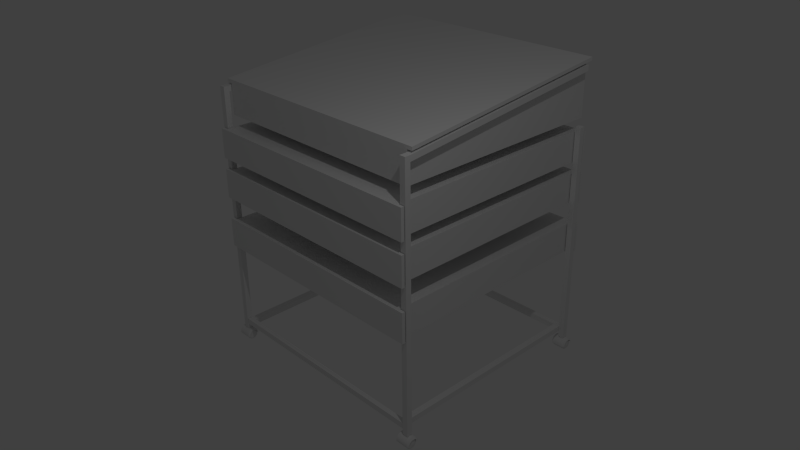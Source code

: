 # Source: mesaSom.blend  (saved by Blender 2.68.0; exported with 4.5.12 LTS)
import bpy
from mathutils import Matrix  # noqa: F401  (used for matrix-valued properties, if any)

bpy.ops.wm.read_factory_settings(use_empty=True)
scene = bpy.context.scene
scene.name = 'Scene'

# ---- collections
col_collection_1 = bpy.data.collections.new('Collection 1'); scene.collection.children.link(col_collection_1)

# ---- world
world_world = bpy.data.worlds.new('World'); scene.world = world_world
world_world.color = (0.05088, 0.05088, 0.05088)
world_world.use_sun_shadow = False
world_world.sun_shadow_jitter_overblur = 0.0
world_world.cycles.sampling_method = 'MANUAL'
world_world.cycles.sample_map_resolution = 256

# ---- cameras
cam_camera = bpy.data.cameras.new('Camera')
cam_camera.clip_end = 100.0
cam_camera.lens = 35.0
cam_camera.sensor_width = 32.0
cam_camera.sensor_height = 18.0
cam_camera.ortho_scale = 7.314
cam_camera.dof.focus_distance = 0.0
cam_camera.dof.aperture_fstop = 128.0

# ---- lights
light_lamp = bpy.data.lights.new('Lamp', 'POINT')
light_lamp.transmission_factor = 0.0
light_lamp.cutoff_distance = 30.0
light_lamp.energy = 100.0
light_lamp.shadow_buffer_clip_start = 1.001
light_lamp.shadow_soft_size = 0.1
light_lamp.shadow_maximum_resolution = 0.006
light_lamp.use_absolute_resolution = True
light_lamp.cycles.use_multiple_importance_sampling = False

# ---- meshes
me_cube = bpy.data.meshes.new('Cube')
me_cube.from_pydata([(-2.0, -1.795, 3.595), (-2.0, 2.003, 4.004), (2.0, 2.003, 4.004), (2.0, -1.795, 3.595), (-2.0, 2.003, 3.007), (-2.0, 2.0, 2.809), (-2.0, 2.0, 2.296), (-2.0, -2.0, 2.296), (-2.0, -2.0, 2.809), (-2.0, -1.795, 3.007), (2.0, 2.003, 3.007), (2.0, 2.0, 2.809), (2.0, 2.0, 2.296), (2.0, -1.795, 3.007), (2.0, -2.0, 2.809), (2.0, -2.0, 2.296), (2.115, -1.838, 3.5), (2.115, -1.935, -0.9944), (2.115, -1.935, 3.5), (2.015, -1.838, -0.9944), (2.015, -1.838, 3.5), (2.015, -1.935, -0.9944), (2.015, -1.935, 3.5), (-2.0, -1.795, 3.538), (-2.0, 2.003, 3.947), (2.0, 2.003, 3.947), (2.0, -1.795, 3.538), (2.101, 2.003, 4.004), (2.101, -1.795, 3.595), (2.101, 2.003, 3.947), (2.101, -1.795, 3.538), (-2.096, -1.795, 3.595), (-2.096, 2.003, 4.004), (-2.096, -1.795, 3.538), (-2.096, 2.003, 3.947), (-2.0, -1.946, 2.809), (-2.0, -1.946, 2.296), (2.0, -1.946, 2.809), (2.0, -1.946, 2.296), (2.0, 1.953, 2.809), (2.0, 1.953, 2.296), (-2.0, 1.953, 2.809), (-2.0, 1.953, 2.296), (-2.095, 2.0, 2.809), (-2.095, 2.0, 2.296), (-2.095, -2.0, 2.296), (-2.095, -2.0, 2.809), (-2.095, -1.946, 2.809), (-2.095, -1.946, 2.296), (-2.095, 1.953, 2.809), (-2.095, 1.953, 2.296), (2.101, 2.0, 2.809), (2.101, 2.0, 2.296), (2.101, -2.0, 2.809), (2.101, -2.0, 2.296), (2.101, -1.946, 2.809), (2.101, -1.946, 2.296), (2.101, 1.953, 2.809), (2.101, 1.953, 2.296), (2.115, -1.838, -0.9944), (-2.014, -1.838, 3.5), (-2.014, -1.935, -0.9944), (-2.014, -1.935, 3.5), (-2.115, -1.838, -0.9944), (-2.115, -1.838, 3.5), (-2.115, -1.935, -0.9944), (-2.115, -1.935, 3.5), (-2.014, -1.838, -0.9944), (2.156, -1.801, -1.149), (2.115, 1.838, -0.9944), (1.963, -1.801, -1.149), (2.015, 1.935, -0.9944), (2.156, -1.795, -1.131), (2.015, 1.838, -0.9944), (1.963, -1.795, -1.131), (2.115, 1.935, -0.9944), (-2.014, 1.935, 3.007), (-2.014, 1.838, -0.9944), (-2.014, 1.838, 3.007), (-2.115, 1.935, -0.9944), (-2.115, 1.935, 3.007), (-2.115, 1.838, -0.9944), (-2.115, 1.838, 3.007), (-2.014, 1.935, -0.9944), (2.115, 1.935, 2.907), (2.115, 1.838, 2.907), (2.015, 1.935, 2.907), (2.015, 1.838, 2.907), (-2.014, 1.935, 2.903), (-2.014, 1.838, 2.903), (-2.115, 1.935, 2.903), (-2.115, 1.838, 2.903), (2.115, -1.838, 3.404), (2.115, -1.935, 3.404), (2.015, -1.838, 3.404), (2.015, -1.935, 3.404), (-2.014, -1.838, 3.403), (-2.014, -1.935, 3.403), (-2.115, -1.838, 3.403), (-2.115, -1.935, 3.403), (2.115, 1.906, 3.903), (2.015, 1.906, 3.903), (-2.014, 1.906, 3.903), (-2.115, 1.906, 3.903), (2.115, 1.906, 3.807), (2.015, 1.906, 3.807), (-2.014, 1.906, 3.806), (-2.115, 1.906, 3.806), (-2.0, 2.0, 2.1), (-2.0, 2.0, 1.587), (-2.0, -2.0, 1.587), (-2.0, -2.0, 2.1), (2.0, 2.0, 2.1), (2.0, 2.0, 1.587), (2.0, -2.0, 2.1), (2.0, -2.0, 1.587), (-2.0, -1.946, 2.1), (-2.0, -1.946, 1.587), (2.0, -1.946, 2.1), (2.0, -1.946, 1.587), (2.0, 1.953, 2.1), (2.0, 1.953, 1.587), (-2.0, 1.953, 2.1), (-2.0, 1.953, 1.587), (-2.095, 2.0, 2.1), (-2.095, 2.0, 1.587), (-2.095, -2.0, 1.587), (-2.095, -2.0, 2.1), (-2.095, -1.946, 2.1), (-2.095, -1.946, 1.587), (-2.095, 1.953, 2.1), (-2.095, 1.953, 1.587), (2.101, 2.0, 2.1), (2.101, 2.0, 1.587), (2.101, -2.0, 2.1), (2.101, -2.0, 1.587), (2.101, -1.946, 2.1), (2.101, -1.946, 1.587), (2.101, 1.953, 2.1), (2.101, 1.953, 1.587), (-2.0, 2.0, 1.199), (-2.0, 2.0, 0.6862), (-2.0, -2.0, 0.6862), (-2.0, -2.0, 1.199), (2.0, 2.0, 1.199), (2.0, 2.0, 0.6862), (2.0, -2.0, 1.199), (2.0, -2.0, 0.6862), (-2.0, -1.946, 1.199), (-2.0, -1.946, 0.6862), (2.0, -1.946, 1.199), (2.0, -1.946, 0.6862), (2.0, 1.953, 1.199), (2.0, 1.953, 0.6862), (-2.0, 1.953, 1.199), (-2.0, 1.953, 0.6862), (-2.095, 2.0, 1.199), (-2.095, 2.0, 0.6862), (-2.095, -2.0, 0.6862), (-2.095, -2.0, 1.199), (-2.095, -1.946, 1.199), (-2.095, -1.946, 0.6862), (-2.095, 1.953, 1.199), (-2.095, 1.953, 0.6862), (2.101, 2.0, 1.199), (2.101, 2.0, 0.6862), (2.101, -2.0, 1.199), (2.101, -2.0, 0.6862), (2.101, -1.946, 1.199), (2.101, -1.946, 0.6862), (2.101, 1.953, 1.199), (2.101, 1.953, 0.6862), (2.115, -1.838, 2.902), (2.015, -1.838, 2.902), (2.115, -1.935, 2.902), (2.015, -1.935, 2.902), (2.115, -1.838, 3.0), (2.015, -1.838, 3.0), (2.115, -1.935, 3.0), (2.015, -1.935, 3.0), (2.156, -1.793, -1.112), (1.963, -1.793, -1.112), (1.946, -1.825, -1.138), (1.946, -1.821, -1.125), (1.963, -1.81, -1.165), (2.156, -1.81, -1.165), (1.963, -1.822, -1.18), (2.156, -1.822, -1.18), (1.963, -1.836, -1.192), (2.156, -1.836, -1.192), (1.963, -1.853, -1.201), (2.156, -1.853, -1.201), (1.963, -1.871, -1.206), (2.156, -1.871, -1.206), (1.963, -1.89, -1.208), (2.156, -1.89, -1.208), (1.963, -1.909, -1.206), (2.156, -1.909, -1.206), (1.963, -1.927, -1.201), (2.156, -1.927, -1.201), (1.963, -1.943, -1.192), (2.156, -1.943, -1.192), (1.963, -1.958, -1.18), (2.156, -1.958, -1.18), (1.963, -1.97, -1.165), (2.156, -1.97, -1.165), (1.963, -1.979, -1.149), (2.156, -1.979, -1.149), (1.963, -1.984, -1.131), (2.156, -1.984, -1.131), (1.963, -1.986, -1.112), (2.156, -1.986, -1.112), (1.963, -1.984, -1.093), (2.156, -1.984, -1.093), (1.963, -1.979, -1.075), (2.156, -1.979, -1.075), (1.963, -1.97, -1.058), (2.156, -1.97, -1.058), (1.963, -1.958, -1.044), (2.156, -1.958, -1.044), (1.963, -1.943, -1.032), (2.156, -1.943, -1.032), (1.963, -1.927, -1.023), (2.156, -1.927, -1.023), (1.963, -1.909, -1.017), (2.156, -1.909, -1.017), (1.963, -1.89, -1.015), (2.156, -1.89, -1.015), (1.963, -1.871, -1.017), (2.156, -1.871, -1.017), (1.963, -1.853, -1.023), (2.156, -1.853, -1.023), (1.963, -1.836, -1.032), (2.156, -1.836, -1.032), (1.963, -1.822, -1.044), (2.156, -1.822, -1.044), (1.963, -1.81, -1.058), (2.156, -1.81, -1.058), (1.963, -1.801, -1.075), (2.156, -1.801, -1.075), (1.963, -1.795, -1.093), (2.156, -1.795, -1.093), (1.946, -1.82, -1.111), (1.946, -1.831, -1.15), (1.946, -1.84, -1.161), (1.946, -1.851, -1.17), (1.946, -1.863, -1.176), (1.946, -1.876, -1.18), (1.946, -1.89, -1.181), (1.946, -1.903, -1.18), (1.946, -1.917, -1.176), (1.946, -1.929, -1.17), (1.946, -1.939, -1.161), (1.946, -1.948, -1.15), (1.946, -1.955, -1.138), (1.946, -1.959, -1.125), (1.946, -1.96, -1.111), (1.946, -1.959, -1.097), (1.946, -1.955, -1.084), (1.946, -1.948, -1.072), (1.946, -1.939, -1.061), (1.946, -1.929, -1.053), (1.946, -1.917, -1.046), (1.946, -1.903, -1.042), (1.946, -1.89, -1.041), (1.946, -1.876, -1.042), (1.946, -1.863, -1.046), (1.946, -1.851, -1.053), (1.946, -1.84, -1.061), (1.946, -1.831, -1.072), (1.946, -1.825, -1.084), (1.946, -1.821, -1.097), (1.936, -1.89, -1.111), (2.175, -1.824, -1.085), (2.176, -1.831, -1.072), (2.176, -1.839, -1.061), (2.176, -1.85, -1.053), (2.176, -1.863, -1.046), (2.176, -1.876, -1.042), (2.176, -1.89, -1.041), (2.176, -1.904, -1.042), (2.176, -1.917, -1.046), (2.176, -1.929, -1.053), (2.176, -1.94, -1.061), (2.176, -1.949, -1.072), (2.175, -1.956, -1.085), (2.175, -1.96, -1.098), (2.175, -1.961, -1.112), (2.175, -1.96, -1.126), (2.175, -1.956, -1.139), (2.175, -1.949, -1.151), (2.175, -1.94, -1.162), (2.175, -1.929, -1.171), (2.175, -1.917, -1.178), (2.175, -1.904, -1.182), (2.175, -1.89, -1.183), (2.175, -1.876, -1.182), (2.175, -1.863, -1.178), (2.175, -1.85, -1.171), (2.175, -1.839, -1.162), (2.175, -1.831, -1.151), (2.175, -1.819, -1.112), (2.175, -1.82, -1.126), (2.175, -1.824, -1.139), (2.175, -1.82, -1.098), (2.186, -1.89, -1.112), (1.947, -1.796, -1.045), (2.172, -1.81, -1.028), (1.947, -1.81, -1.028), (2.172, -1.827, -1.014), (1.947, -1.827, -1.014), (2.172, -1.846, -1.004), (1.947, -1.846, -1.004), (2.172, -1.867, -0.9975), (1.947, -1.867, -0.9974), (2.172, -1.889, -0.9953), (1.947, -1.889, -0.9953), (2.172, -1.911, -0.9975), (1.947, -1.911, -0.9974), (2.172, -1.932, -1.004), (1.947, -1.932, -1.004), (2.172, -1.951, -1.014), (1.947, -1.951, -1.014), (2.172, -1.968, -1.028), (1.947, -1.968, -1.028), (2.171, -1.982, -1.045), (1.947, -1.982, -1.045), (2.171, -1.993, -1.065), (1.947, -1.993, -1.065), (2.171, -1.999, -1.086), (1.947, -1.999, -1.086), (2.171, -2.001, -1.107), (1.947, -2.001, -1.107), (2.171, -1.999, -1.129), (1.947, -1.999, -1.129), (1.947, -1.777, -1.107), (2.171, -1.777, -1.107), (2.171, -1.796, -1.045), (1.947, -1.785, -1.065), (2.171, -1.785, -1.065), (1.947, -1.779, -1.086), (2.171, -1.779, -1.086), (1.927, -1.807, -1.107), (1.927, -1.969, -1.123), (1.927, -1.971, -1.107), (1.927, -1.969, -1.091), (1.927, -1.965, -1.075), (1.927, -1.957, -1.061), (1.927, -1.947, -1.049), (1.927, -1.934, -1.039), (1.927, -1.92, -1.031), (1.927, -1.905, -1.027), (1.927, -1.889, -1.025), (1.927, -1.873, -1.027), (1.927, -1.858, -1.031), (1.927, -1.844, -1.039), (1.927, -1.831, -1.049), (1.927, -1.821, -1.061), (1.927, -1.814, -1.075), (1.927, -1.809, -1.091), (2.194, -1.812, -1.076), (2.194, -1.82, -1.061), (2.194, -1.83, -1.049), (2.194, -1.843, -1.039), (2.194, -1.857, -1.031), (2.194, -1.873, -1.026), (2.194, -1.889, -1.025), (2.194, -1.905, -1.026), (2.194, -1.921, -1.031), (2.194, -1.935, -1.039), (2.194, -1.948, -1.049), (2.194, -1.958, -1.061), (2.194, -1.966, -1.076), (2.194, -1.97, -1.091), (2.194, -1.972, -1.107), (2.194, -1.97, -1.124), (2.194, -1.806, -1.107), (2.194, -1.808, -1.091), (2.156, 1.969, -1.149), (1.963, 1.969, -1.149), (2.156, 1.974, -1.131), (1.963, 1.974, -1.131), (2.156, 1.976, -1.112), (1.963, 1.976, -1.112), (1.946, 1.945, -1.138), (1.946, 1.949, -1.125), (1.963, 1.96, -1.165), (2.156, 1.96, -1.165), (1.963, 1.948, -1.18), (2.156, 1.948, -1.18), (1.963, 1.933, -1.192), (2.156, 1.933, -1.192), (1.963, 1.917, -1.201), (2.156, 1.917, -1.201), (1.963, 1.899, -1.206), (2.156, 1.899, -1.206), (1.963, 1.88, -1.208), (2.156, 1.88, -1.208), (1.963, 1.861, -1.206), (2.156, 1.861, -1.206), (1.963, 1.843, -1.201), (2.156, 1.843, -1.201), (1.963, 1.826, -1.192), (2.156, 1.826, -1.192), (1.963, 1.812, -1.18), (2.156, 1.812, -1.18), (1.963, 1.8, -1.165), (2.156, 1.8, -1.165), (1.963, 1.791, -1.149), (2.156, 1.791, -1.149), (1.963, 1.785, -1.131), (2.156, 1.785, -1.131), (1.963, 1.784, -1.112), (2.156, 1.784, -1.112), (1.963, 1.785, -1.093), (2.156, 1.785, -1.093), (1.963, 1.791, -1.075), (2.156, 1.791, -1.075), (1.963, 1.8, -1.058), (2.156, 1.8, -1.058), (1.963, 1.812, -1.044), (2.156, 1.812, -1.044), (1.963, 1.826, -1.032), (2.156, 1.826, -1.032), (1.963, 1.843, -1.023), (2.156, 1.843, -1.023), (1.963, 1.861, -1.017), (2.156, 1.861, -1.017), (1.963, 1.88, -1.015), (2.156, 1.88, -1.015), (1.963, 1.899, -1.017), (2.156, 1.899, -1.017), (1.963, 1.917, -1.023), (2.156, 1.917, -1.023), (1.963, 1.933, -1.032), (2.156, 1.933, -1.032), (1.963, 1.948, -1.044), (2.156, 1.948, -1.044), (1.963, 1.96, -1.058), (2.156, 1.96, -1.058), (1.963, 1.969, -1.075), (2.156, 1.969, -1.075), (1.963, 1.974, -1.093), (2.156, 1.974, -1.093), (1.946, 1.95, -1.111), (1.946, 1.938, -1.15), (1.946, 1.93, -1.161), (1.946, 1.919, -1.17), (1.946, 1.907, -1.176), (1.946, 1.894, -1.18), (1.946, 1.88, -1.181), (1.946, 1.866, -1.18), (1.946, 1.853, -1.176), (1.946, 1.841, -1.17), (1.946, 1.83, -1.161), (1.946, 1.822, -1.15), (1.946, 1.815, -1.138), (1.946, 1.811, -1.125), (1.946, 1.81, -1.111), (1.946, 1.811, -1.097), (1.946, 1.815, -1.084), (1.946, 1.822, -1.072), (1.946, 1.83, -1.061), (1.946, 1.841, -1.053), (1.946, 1.853, -1.046), (1.946, 1.866, -1.042), (1.946, 1.88, -1.041), (1.946, 1.894, -1.042), (1.946, 1.907, -1.046), (1.946, 1.919, -1.053), (1.946, 1.93, -1.061), (1.946, 1.938, -1.072), (1.946, 1.945, -1.084), (1.946, 1.949, -1.097), (1.936, 1.88, -1.111), (2.175, 1.946, -1.085), (2.176, 1.939, -1.072), (2.176, 1.93, -1.061), (2.176, 1.92, -1.053), (2.176, 1.907, -1.046), (2.176, 1.894, -1.042), (2.176, 1.88, -1.041), (2.176, 1.866, -1.042), (2.176, 1.853, -1.046), (2.176, 1.84, -1.053), (2.176, 1.83, -1.061), (2.176, 1.821, -1.072), (2.175, 1.814, -1.085), (2.175, 1.81, -1.098), (2.175, 1.809, -1.112), (2.175, 1.81, -1.126), (2.175, 1.814, -1.139), (2.175, 1.821, -1.151), (2.175, 1.83, -1.162), (2.175, 1.84, -1.171), (2.175, 1.853, -1.178), (2.175, 1.866, -1.182), (2.175, 1.88, -1.183), (2.175, 1.894, -1.182), (2.175, 1.907, -1.178), (2.175, 1.92, -1.171), (2.175, 1.93, -1.162), (2.175, 1.939, -1.151), (2.175, 1.951, -1.112), (2.175, 1.95, -1.126), (2.175, 1.946, -1.139), (2.175, 1.95, -1.098), (2.186, 1.88, -1.112), (1.947, 1.974, -1.045), (2.172, 1.96, -1.028), (1.947, 1.96, -1.028), (2.172, 1.943, -1.014), (1.947, 1.943, -1.014), (2.172, 1.924, -1.004), (1.947, 1.924, -1.004), (2.172, 1.903, -0.9975), (1.947, 1.903, -0.9974), (2.172, 1.881, -0.9953), (1.947, 1.881, -0.9953), (2.172, 1.859, -0.9975), (1.947, 1.859, -0.9974), (2.172, 1.838, -1.004), (1.947, 1.838, -1.004), (2.172, 1.818, -1.014), (1.947, 1.818, -1.014), (2.172, 1.801, -1.028), (1.947, 1.801, -1.028), (2.171, 1.787, -1.045), (1.947, 1.787, -1.045), (2.171, 1.777, -1.065), (1.947, 1.777, -1.065), (2.171, 1.771, -1.086), (1.947, 1.771, -1.086), (2.171, 1.769, -1.107), (1.947, 1.769, -1.107), (2.171, 1.771, -1.129), (1.947, 1.771, -1.129), (1.947, 1.993, -1.107), (2.171, 1.993, -1.107), (2.171, 1.974, -1.045), (1.947, 1.984, -1.065), (2.171, 1.984, -1.065), (1.947, 1.991, -1.086), (2.171, 1.991, -1.086), (1.927, 1.962, -1.107), (1.927, 1.801, -1.123), (1.927, 1.799, -1.107), (1.927, 1.801, -1.091), (1.927, 1.805, -1.075), (1.927, 1.813, -1.061), (1.927, 1.823, -1.049), (1.927, 1.835, -1.039), (1.927, 1.849, -1.031), (1.927, 1.865, -1.027), (1.927, 1.881, -1.025), (1.927, 1.897, -1.027), (1.927, 1.912, -1.031), (1.927, 1.926, -1.039), (1.927, 1.938, -1.049), (1.927, 1.949, -1.061), (1.927, 1.956, -1.075), (1.927, 1.961, -1.091), (2.194, 1.957, -1.076), (2.194, 1.95, -1.061), (2.194, 1.939, -1.049), (2.194, 1.927, -1.039), (2.194, 1.912, -1.031), (2.194, 1.897, -1.026), (2.194, 1.881, -1.025), (2.194, 1.865, -1.026), (2.194, 1.849, -1.031), (2.194, 1.835, -1.039), (2.194, 1.822, -1.049), (2.194, 1.812, -1.061), (2.194, 1.804, -1.076), (2.194, 1.799, -1.091), (2.194, 1.798, -1.107), (2.194, 1.799, -1.124), (2.194, 1.964, -1.107), (2.194, 1.962, -1.091), (-1.964, -1.801, -1.149), (-2.157, -1.801, -1.149), (-1.964, -1.795, -1.131), (-2.157, -1.795, -1.131), (-1.964, -1.793, -1.112), (-2.157, -1.793, -1.112), (-2.174, -1.825, -1.138), (-2.174, -1.821, -1.125), (-2.157, -1.81, -1.165), (-1.964, -1.81, -1.165), (-2.157, -1.822, -1.18), (-1.964, -1.822, -1.18), (-2.157, -1.836, -1.192), (-1.964, -1.836, -1.192), (-2.157, -1.853, -1.201), (-1.964, -1.853, -1.201), (-2.157, -1.871, -1.206), (-1.964, -1.871, -1.206), (-2.157, -1.89, -1.208), (-1.964, -1.89, -1.208), (-2.157, -1.909, -1.206), (-1.964, -1.909, -1.206), (-2.157, -1.927, -1.201), (-1.964, -1.927, -1.201), (-2.157, -1.943, -1.192), (-1.964, -1.943, -1.192), (-2.157, -1.958, -1.18), (-1.964, -1.958, -1.18), (-2.157, -1.97, -1.165), (-1.964, -1.97, -1.165), (-2.157, -1.979, -1.149), (-1.964, -1.979, -1.149), (-2.157, -1.984, -1.131), (-1.964, -1.984, -1.131), (-2.157, -1.986, -1.112), (-1.964, -1.986, -1.112), (-2.157, -1.984, -1.093), (-1.964, -1.984, -1.093), (-2.157, -1.979, -1.075), (-1.964, -1.979, -1.075), (-2.157, -1.97, -1.058), (-1.964, -1.97, -1.058), (-2.157, -1.958, -1.044), (-1.964, -1.958, -1.044), (-2.157, -1.943, -1.032), (-1.964, -1.943, -1.032), (-2.157, -1.927, -1.023), (-1.964, -1.927, -1.023), (-2.157, -1.909, -1.017), (-1.964, -1.909, -1.017), (-2.157, -1.89, -1.015), (-1.964, -1.89, -1.015), (-2.157, -1.871, -1.017), (-1.964, -1.871, -1.017), (-2.157, -1.853, -1.023), (-1.964, -1.853, -1.023), (-2.157, -1.836, -1.032), (-1.964, -1.836, -1.032), (-2.157, -1.822, -1.044), (-1.964, -1.822, -1.044), (-2.157, -1.81, -1.058), (-1.964, -1.81, -1.058), (-2.157, -1.801, -1.075), (-1.964, -1.801, -1.075), (-2.157, -1.795, -1.093), (-1.964, -1.795, -1.093), (-2.174, -1.82, -1.111), (-2.174, -1.831, -1.15), (-2.174, -1.84, -1.161), (-2.174, -1.851, -1.17), (-2.174, -1.863, -1.176), (-2.174, -1.876, -1.18), (-2.174, -1.89, -1.181), (-2.174, -1.903, -1.18), (-2.174, -1.917, -1.176), (-2.174, -1.929, -1.17), (-2.174, -1.939, -1.161), (-2.174, -1.948, -1.15), (-2.174, -1.955, -1.138), (-2.174, -1.959, -1.125), (-2.174, -1.96, -1.111), (-2.174, -1.959, -1.097), (-2.174, -1.955, -1.084), (-2.174, -1.948, -1.072), (-2.174, -1.939, -1.061), (-2.174, -1.929, -1.053), (-2.174, -1.917, -1.046), (-2.174, -1.903, -1.042), (-2.174, -1.89, -1.041), (-2.174, -1.876, -1.042), (-2.174, -1.863, -1.046), (-2.174, -1.851, -1.053), (-2.174, -1.84, -1.061), (-2.174, -1.831, -1.072), (-2.174, -1.825, -1.084), (-2.174, -1.821, -1.097), (-2.184, -1.89, -1.111), (-1.944, -1.824, -1.085), (-1.944, -1.831, -1.072), (-1.944, -1.839, -1.061), (-1.944, -1.85, -1.053), (-1.944, -1.863, -1.046), (-1.944, -1.876, -1.042), (-1.944, -1.89, -1.041), (-1.944, -1.904, -1.042), (-1.944, -1.917, -1.046), (-1.944, -1.929, -1.053), (-1.944, -1.94, -1.061), (-1.944, -1.949, -1.072), (-1.944, -1.956, -1.085), (-1.944, -1.96, -1.098), (-1.944, -1.961, -1.112), (-1.944, -1.96, -1.126), (-1.944, -1.956, -1.139), (-1.944, -1.949, -1.151), (-1.944, -1.94, -1.162), (-1.944, -1.929, -1.171), (-1.944, -1.917, -1.178), (-1.944, -1.904, -1.182), (-1.944, -1.89, -1.183), (-1.944, -1.876, -1.182), (-1.944, -1.863, -1.178), (-1.944, -1.85, -1.171), (-1.944, -1.839, -1.162), (-1.944, -1.831, -1.151), (-1.944, -1.819, -1.112), (-1.944, -1.82, -1.126), (-1.944, -1.824, -1.139), (-1.944, -1.82, -1.098), (-1.934, -1.89, -1.112), (-2.172, -1.796, -1.045), (-1.948, -1.81, -1.028), (-2.172, -1.81, -1.028), (-1.948, -1.827, -1.014), (-2.172, -1.827, -1.014), (-1.948, -1.846, -1.004), (-2.172, -1.846, -1.004), (-1.948, -1.867, -0.9975), (-2.172, -1.867, -0.9974), (-1.948, -1.889, -0.9953), (-2.172, -1.889, -0.9953), (-1.948, -1.911, -0.9975), (-2.172, -1.911, -0.9974), (-1.948, -1.932, -1.004), (-2.172, -1.932, -1.004), (-1.948, -1.951, -1.014), (-2.172, -1.951, -1.014), (-1.948, -1.968, -1.028), (-2.172, -1.968, -1.028), (-1.948, -1.982, -1.045), (-2.172, -1.982, -1.045), (-1.948, -1.993, -1.065), (-2.172, -1.993, -1.065), (-1.948, -1.999, -1.086), (-2.172, -1.999, -1.086), (-1.948, -2.001, -1.107), (-2.172, -2.001, -1.107), (-1.948, -1.999, -1.129), (-2.173, -1.999, -1.129), (-2.172, -1.777, -1.107), (-1.948, -1.777, -1.107), (-1.948, -1.796, -1.045), (-2.172, -1.785, -1.065), (-1.948, -1.785, -1.065), (-2.172, -1.779, -1.086), (-1.948, -1.779, -1.086), (-2.192, -1.807, -1.107), (-2.192, -1.969, -1.123), (-2.192, -1.971, -1.107), (-2.192, -1.969, -1.091), (-2.192, -1.965, -1.075), (-2.192, -1.957, -1.061), (-2.192, -1.947, -1.049), (-2.192, -1.934, -1.039), (-2.192, -1.92, -1.031), (-2.192, -1.905, -1.027), (-2.192, -1.889, -1.025), (-2.192, -1.873, -1.027), (-2.192, -1.858, -1.031), (-2.192, -1.844, -1.039), (-2.192, -1.831, -1.049), (-2.192, -1.821, -1.061), (-2.192, -1.814, -1.075), (-2.192, -1.809, -1.091), (-1.925, -1.812, -1.076), (-1.925, -1.82, -1.061), (-1.925, -1.83, -1.049), (-1.925, -1.843, -1.039), (-1.925, -1.857, -1.031), (-1.925, -1.873, -1.026), (-1.925, -1.889, -1.025), (-1.925, -1.905, -1.026), (-1.925, -1.921, -1.031), (-1.925, -1.935, -1.039), (-1.925, -1.948, -1.049), (-1.925, -1.958, -1.061), (-1.925, -1.966, -1.076), (-1.925, -1.97, -1.091), (-1.925, -1.972, -1.107), (-1.925, -1.97, -1.124), (-1.925, -1.806, -1.107), (-1.925, -1.808, -1.091), (-1.964, 1.969, -1.149), (-2.157, 1.969, -1.149), (-1.964, 1.974, -1.131), (-2.157, 1.974, -1.131), (-1.964, 1.976, -1.112), (-2.157, 1.976, -1.112), (-2.174, 1.945, -1.138), (-2.174, 1.949, -1.125), (-2.157, 1.96, -1.165), (-1.964, 1.96, -1.165), (-2.157, 1.948, -1.18), (-1.964, 1.948, -1.18), (-2.157, 1.933, -1.192), (-1.964, 1.933, -1.192), (-2.157, 1.917, -1.201), (-1.964, 1.917, -1.201), (-2.157, 1.899, -1.206), (-1.964, 1.899, -1.206), (-2.157, 1.88, -1.208), (-1.964, 1.88, -1.208), (-2.157, 1.861, -1.206), (-1.964, 1.861, -1.206), (-2.157, 1.843, -1.201), (-1.964, 1.843, -1.201), (-2.157, 1.826, -1.192), (-1.964, 1.826, -1.192), (-2.157, 1.812, -1.18), (-1.964, 1.812, -1.18), (-2.157, 1.8, -1.165), (-1.964, 1.8, -1.165), (-2.157, 1.791, -1.149), (-1.964, 1.791, -1.149), (-2.157, 1.785, -1.131), (-1.964, 1.785, -1.131), (-2.157, 1.784, -1.112), (-1.964, 1.784, -1.112), (-2.157, 1.785, -1.093), (-1.964, 1.785, -1.093), (-2.157, 1.791, -1.075), (-1.964, 1.791, -1.075), (-2.157, 1.8, -1.058), (-1.964, 1.8, -1.058), (-2.157, 1.812, -1.044), (-1.964, 1.812, -1.044), (-2.157, 1.826, -1.032), (-1.964, 1.826, -1.032), (-2.157, 1.843, -1.023), (-1.964, 1.843, -1.023), (-2.157, 1.861, -1.017), (-1.964, 1.861, -1.017), (-2.157, 1.88, -1.015), (-1.964, 1.88, -1.015), (-2.157, 1.899, -1.017), (-1.964, 1.899, -1.017), (-2.157, 1.917, -1.023), (-1.964, 1.917, -1.023), (-2.157, 1.933, -1.032), (-1.964, 1.933, -1.032), (-2.157, 1.948, -1.044), (-1.964, 1.948, -1.044), (-2.157, 1.96, -1.058), (-1.964, 1.96, -1.058), (-2.157, 1.969, -1.075), (-1.964, 1.969, -1.075), (-2.157, 1.974, -1.093), (-1.964, 1.974, -1.093), (-2.174, 1.95, -1.111), (-2.174, 1.938, -1.15), (-2.174, 1.93, -1.161), (-2.174, 1.919, -1.17), (-2.174, 1.907, -1.176), (-2.174, 1.894, -1.18), (-2.174, 1.88, -1.181), (-2.174, 1.866, -1.18), (-2.174, 1.853, -1.176), (-2.174, 1.841, -1.17), (-2.174, 1.83, -1.161), (-2.174, 1.822, -1.15), (-2.174, 1.815, -1.138), (-2.174, 1.811, -1.125), (-2.174, 1.81, -1.111), (-2.174, 1.811, -1.097), (-2.174, 1.815, -1.084), (-2.174, 1.822, -1.072), (-2.174, 1.83, -1.061), (-2.174, 1.841, -1.053), (-2.174, 1.853, -1.046), (-2.174, 1.866, -1.042), (-2.174, 1.88, -1.041), (-2.174, 1.894, -1.042), (-2.174, 1.907, -1.046), (-2.174, 1.919, -1.053), (-2.174, 1.93, -1.061), (-2.174, 1.938, -1.072), (-2.174, 1.945, -1.084), (-2.174, 1.949, -1.097), (-2.184, 1.88, -1.111), (-1.944, 1.946, -1.085), (-1.944, 1.939, -1.072), (-1.944, 1.93, -1.061), (-1.944, 1.92, -1.053), (-1.944, 1.907, -1.046), (-1.944, 1.894, -1.042), (-1.944, 1.88, -1.041), (-1.944, 1.866, -1.042), (-1.944, 1.853, -1.046), (-1.944, 1.84, -1.053), (-1.944, 1.83, -1.061), (-1.944, 1.821, -1.072), (-1.944, 1.814, -1.085), (-1.944, 1.81, -1.098), (-1.944, 1.809, -1.112), (-1.944, 1.81, -1.126), (-1.944, 1.814, -1.139), (-1.944, 1.821, -1.151), (-1.944, 1.83, -1.162), (-1.944, 1.84, -1.171), (-1.944, 1.853, -1.178), (-1.944, 1.866, -1.182), (-1.944, 1.88, -1.183), (-1.944, 1.894, -1.182), (-1.944, 1.907, -1.178), (-1.944, 1.92, -1.171), (-1.944, 1.93, -1.162), (-1.944, 1.939, -1.151), (-1.944, 1.951, -1.112), (-1.944, 1.95, -1.126), (-1.944, 1.946, -1.139), (-1.944, 1.95, -1.098), (-1.934, 1.88, -1.112), (-2.172, 1.974, -1.045), (-1.948, 1.96, -1.028), (-2.172, 1.96, -1.028), (-1.948, 1.943, -1.014), (-2.172, 1.943, -1.014), (-1.948, 1.924, -1.004), (-2.172, 1.924, -1.004), (-1.948, 1.903, -0.9975), (-2.172, 1.903, -0.9974), (-1.948, 1.881, -0.9953), (-2.172, 1.881, -0.9953), (-1.948, 1.859, -0.9975), (-2.172, 1.859, -0.9974), (-1.948, 1.838, -1.004), (-2.172, 1.838, -1.004), (-1.948, 1.818, -1.014), (-2.172, 1.818, -1.014), (-1.948, 1.801, -1.028), (-2.172, 1.801, -1.028), (-1.948, 1.787, -1.045), (-2.172, 1.787, -1.045), (-1.948, 1.777, -1.065), (-2.172, 1.777, -1.065), (-1.948, 1.771, -1.086), (-2.172, 1.771, -1.086), (-1.948, 1.769, -1.107), (-2.172, 1.769, -1.107), (-1.948, 1.771, -1.129), (-2.173, 1.771, -1.129), (-2.172, 1.993, -1.107), (-1.948, 1.993, -1.107), (-1.948, 1.974, -1.045), (-2.172, 1.984, -1.065), (-1.948, 1.984, -1.065), (-2.172, 1.991, -1.086), (-1.948, 1.991, -1.086), (-2.192, 1.962, -1.107), (-2.192, 1.801, -1.123), (-2.192, 1.799, -1.107), (-2.192, 1.801, -1.091), (-2.192, 1.805, -1.075), (-2.192, 1.813, -1.061), (-2.192, 1.823, -1.049), (-2.192, 1.835, -1.039), (-2.192, 1.849, -1.031), (-2.192, 1.865, -1.027), (-2.192, 1.881, -1.025), (-2.192, 1.897, -1.027), (-2.192, 1.912, -1.031), (-2.192, 1.926, -1.039), (-2.192, 1.938, -1.049), (-2.192, 1.949, -1.061), (-2.192, 1.956, -1.075), (-2.192, 1.961, -1.091), (-1.925, 1.957, -1.076), (-1.925, 1.95, -1.061), (-1.925, 1.939, -1.049), (-1.925, 1.927, -1.039), (-1.925, 1.912, -1.031), (-1.925, 1.897, -1.026), (-1.925, 1.881, -1.025), (-1.925, 1.865, -1.026), (-1.925, 1.849, -1.031), (-1.925, 1.835, -1.039), (-1.925, 1.822, -1.049), (-1.925, 1.812, -1.061), (-1.925, 1.804, -1.076), (-1.925, 1.799, -1.091), (-1.925, 1.798, -1.107), (-1.925, 1.799, -1.124), (-1.925, 1.964, -1.107), (-1.925, 1.962, -1.091), (2.016, -1.842, -0.7986), (2.016, -1.928, -0.7986), (-2.012, -1.928, -0.7984), (-2.012, -1.842, -0.7984), (2.016, -1.842, -0.898), (2.016, -1.928, -0.898), (-2.012, -1.928, -0.8977), (-2.012, -1.842, -0.8977), (-1.9, -1.928, -0.8977), (-1.9, -1.928, -0.7984), (-1.9, -1.842, -0.8977), (-1.9, -1.842, -0.7984), (-2.012, 1.933, -0.795), (-2.012, 1.933, -0.8944), (-1.9, 1.933, -0.8944), (-1.9, 1.933, -0.795), (-1.9, 1.838, -0.7951), (-1.9, 1.838, -0.8945), (-2.012, 1.838, -0.8944), (-2.012, 1.838, -0.7951), (2.013, 1.933, -0.8935), (2.013, 1.933, -0.7941), (2.013, 1.838, -0.7942), (2.013, 1.838, -0.8935), (1.901, 1.933, -0.7942), (1.901, 1.838, -0.7943), (1.901, 1.838, -0.8936), (1.901, 1.933, -0.8935), (2.013, -1.841, -0.798), (2.013, -1.841, -0.8973), (1.901, -1.841, -0.798), (1.901, -1.841, -0.8974)], [], [(4, 10, 13, 9), (3, 2, 1, 0), (23, 24, 4, 9), (36, 7, 45, 48), (24, 25, 10, 4), (5, 11, 12, 6), (25, 26, 13, 10), (14, 15, 54, 53), (26, 23, 9, 13), (14, 8, 7, 15), (21, 19, 59, 17), (98, 64, 103, 107), (172, 174, 17, 59), (36, 38, 15, 7), (20, 22, 18, 16), (37, 35, 8, 14), (175, 21, 17, 174), (0, 1, 32, 31), (1, 2, 25, 24), (25, 2, 27, 29), (3, 0, 23, 26), (27, 28, 30, 29), (26, 25, 29, 30), (3, 26, 30, 28), (2, 3, 28, 27), (31, 32, 34, 33), (23, 0, 31, 33), (1, 24, 34, 32), (24, 23, 33, 34), (42, 41, 49, 50), (39, 37, 38, 40), (42, 40, 38, 36), (39, 41, 35, 37), (35, 41, 42, 36), (37, 14, 53, 55), (6, 12, 40, 42), (11, 5, 41, 39), (49, 43, 44, 50), (46, 47, 48, 45), (7, 8, 46, 45), (6, 42, 50, 44), (35, 36, 48, 47), (8, 35, 47, 46), (5, 6, 44, 43), (41, 5, 43, 49), (55, 53, 54, 56), (51, 57, 58, 52), (38, 37, 55, 56), (40, 12, 52, 58), (12, 11, 51, 52), (11, 39, 57, 51), (15, 38, 56, 54), (39, 40, 58, 57), (65, 63, 67, 61), (20, 16, 100, 101), (96, 97, 61, 67), (64, 66, 62, 60), (99, 65, 61, 97), (73, 71, 75, 69), (189, 187, 299, 298), (84, 85, 69, 75), (74, 72, 68, 70), (87, 73, 69, 85), (81, 79, 83, 77), (90, 80, 76, 88), (88, 89, 77, 83), (80, 82, 78, 76), (91, 81, 77, 89), (71, 86, 84, 75), (84, 86, 87, 85), (87, 86, 71, 73), (79, 90, 88, 83), (76, 78, 89, 88), (82, 91, 89, 78), (177, 94, 92, 176), (16, 18, 93, 92), (22, 95, 93, 18), (63, 98, 96, 67), (60, 62, 97, 96), (66, 99, 97, 62), (105, 101, 100, 104), (107, 103, 102, 106), (64, 60, 102, 103), (94, 20, 101, 105), (96, 98, 107, 106), (92, 94, 105, 104), (60, 96, 106, 102), (16, 92, 104, 100), (117, 110, 126, 129), (108, 112, 113, 109), (114, 115, 135, 134), (114, 111, 110, 115), (117, 119, 115, 110), (118, 116, 111, 114), (123, 122, 130, 131), (120, 118, 119, 121), (123, 121, 119, 117), (120, 122, 116, 118), (116, 122, 123, 117), (118, 114, 134, 136), (109, 113, 121, 123), (112, 108, 122, 120), (130, 124, 125, 131), (127, 128, 129, 126), (110, 111, 127, 126), (109, 123, 131, 125), (116, 117, 129, 128), (111, 116, 128, 127), (108, 109, 125, 124), (122, 108, 124, 130), (136, 134, 135, 137), (132, 138, 139, 133), (119, 118, 136, 137), (121, 113, 133, 139), (113, 112, 132, 133), (112, 120, 138, 132), (115, 119, 137, 135), (120, 121, 139, 138), (149, 142, 158, 161), (140, 144, 145, 141), (146, 147, 167, 166), (146, 143, 142, 147), (149, 151, 147, 142), (150, 148, 143, 146), (155, 154, 162, 163), (152, 150, 151, 153), (155, 153, 151, 149), (152, 154, 148, 150), (148, 154, 155, 149), (150, 146, 166, 168), (141, 145, 153, 155), (144, 140, 154, 152), (162, 156, 157, 163), (159, 160, 161, 158), (142, 143, 159, 158), (141, 155, 163, 157), (148, 149, 161, 160), (143, 148, 160, 159), (140, 141, 157, 156), (154, 140, 156, 162), (168, 166, 167, 169), (164, 170, 171, 165), (151, 150, 168, 169), (153, 145, 165, 171), (145, 144, 164, 165), (144, 152, 170, 164), (147, 151, 169, 167), (152, 153, 171, 170), (176, 178, 174, 172), (179, 175, 174, 178), (19, 173, 172, 59), (173, 177, 176, 172), (92, 93, 178, 176), (95, 179, 178, 93), (191, 189, 298, 297), (193, 191, 297, 296), (181, 180, 72, 74), (94, 177, 179, 95), (20, 94, 95, 22), (175, 173, 19, 21), (214, 216, 259, 258), (195, 193, 296, 295), (177, 173, 175, 179), (218, 220, 261, 260), (70, 68, 185, 184), (197, 195, 295, 294), (220, 222, 262, 261), (184, 185, 187, 186), (199, 197, 294, 293), (222, 224, 263, 262), (186, 187, 189, 188), (201, 199, 293, 292), (224, 226, 264, 263), (188, 189, 191, 190), (180, 241, 304, 301), (226, 228, 265, 264), (190, 191, 193, 192), (203, 201, 292, 291), (228, 230, 266, 265), (192, 193, 195, 194), (205, 203, 291, 290), (230, 232, 267, 266), (194, 195, 197, 196), (207, 205, 290, 289), (232, 234, 268, 267), (196, 197, 199, 198), (209, 207, 289, 288), (234, 236, 269, 268), (198, 199, 201, 200), (211, 209, 288, 287), (181, 74, 183, 242), (200, 201, 203, 202), (213, 211, 287, 286), (236, 238, 270, 269), (202, 203, 205, 204), (215, 213, 286, 285), (238, 240, 271, 270), (204, 205, 207, 206), (217, 215, 285, 284), (240, 181, 242, 271), (206, 207, 209, 208), (219, 217, 284, 283), (70, 184, 243, 182), (208, 209, 211, 210), (221, 219, 283, 282), (184, 186, 244, 243), (210, 211, 213, 212), (223, 221, 282, 281), (186, 188, 245, 244), (212, 213, 215, 214), (225, 223, 281, 280), (188, 190, 246, 245), (214, 215, 217, 216), (227, 225, 280, 279), (190, 192, 247, 246), (216, 217, 219, 218), (229, 227, 279, 278), (192, 194, 248, 247), (218, 219, 221, 220), (231, 229, 278, 277), (194, 196, 249, 248), (220, 221, 223, 222), (233, 231, 277, 276), (196, 198, 250, 249), (222, 223, 225, 224), (235, 233, 276, 275), (198, 200, 251, 250), (224, 225, 227, 226), (68, 72, 302, 303), (200, 202, 252, 251), (226, 227, 229, 228), (237, 235, 275, 274), (202, 204, 253, 252), (228, 229, 231, 230), (239, 237, 274, 273), (204, 206, 254, 253), (230, 231, 233, 232), (241, 239, 273, 304), (206, 208, 255, 254), (232, 233, 235, 234), (72, 180, 301, 302), (74, 70, 182, 183), (234, 235, 237, 236), (185, 68, 303, 300), (208, 210, 256, 255), (236, 237, 239, 238), (212, 214, 258, 257), (240, 241, 180, 181), (238, 239, 241, 240), (187, 185, 300, 299), (216, 218, 260, 259), (210, 212, 257, 256), (265, 266, 272), (182, 243, 272), (266, 267, 272), (267, 268, 272), (264, 265, 272), (269, 270, 272), (268, 269, 272), (263, 264, 272), (262, 263, 272), (261, 262, 272), (260, 261, 272), (259, 260, 272), (258, 259, 272), (257, 258, 272), (256, 257, 272), (255, 256, 272), (254, 255, 272), (253, 254, 272), (252, 253, 272), (251, 252, 272), (250, 251, 272), (249, 250, 272), (271, 242, 272), (248, 249, 272), (247, 248, 272), (246, 247, 272), (245, 246, 272), (244, 245, 272), (243, 244, 272), (242, 183, 272), (183, 182, 272), (270, 271, 272), (322, 321, 319, 320), (311, 313, 365, 364), (324, 323, 321, 322), (313, 315, 366, 365), (326, 325, 323, 324), (315, 317, 367, 366), (328, 327, 325, 326), (317, 319, 368, 367), (330, 329, 327, 328), (319, 321, 369, 368), (332, 331, 329, 330), (321, 323, 370, 369), (334, 333, 331, 332), (323, 325, 371, 370), (340, 335, 342, 359), (325, 327, 372, 371), (338, 340, 359, 358), (327, 329, 373, 372), (306, 338, 358, 357), (329, 331, 374, 373), (331, 333, 375, 374), (308, 306, 357, 356), (310, 308, 356, 355), (312, 310, 355, 354), (314, 312, 354, 353), (316, 314, 353, 352), (336, 341, 377, 376), (318, 316, 352, 351), (320, 318, 351, 350), (322, 320, 350, 349), (324, 322, 349, 348), (328, 326, 347, 346), (301, 304, 305), (302, 301, 305), (296, 297, 305), (291, 292, 305), (286, 287, 305), (281, 282, 305), (276, 277, 305), (304, 273, 305), (303, 302, 305), (297, 298, 305), (292, 293, 305), (287, 288, 305), (282, 283, 305), (277, 278, 305), (298, 299, 305), (293, 294, 305), (288, 289, 305), (283, 284, 305), (278, 279, 305), (273, 274, 305), (299, 300, 305), (294, 295, 305), (289, 290, 305), (284, 285, 305), (279, 280, 305), (274, 275, 305), (300, 303, 305), (295, 296, 305), (290, 291, 305), (285, 286, 305), (280, 281, 305), (275, 276, 305), (309, 311, 364, 363), (320, 319, 317, 318), (307, 309, 363, 362), (318, 317, 315, 316), (316, 315, 313, 314), (337, 307, 362, 361), (314, 313, 311, 312), (339, 337, 361, 360), (312, 311, 309, 310), (341, 339, 360, 377), (310, 309, 307, 308), (308, 307, 337, 306), (334, 332, 344, 343), (306, 337, 339, 338), (330, 328, 346, 345), (340, 341, 336, 335), (338, 339, 341, 340), (326, 324, 348, 347), (332, 330, 345, 344), (391, 389, 501, 500), (381, 380, 378, 379), (393, 391, 500, 499), (395, 393, 499, 498), (383, 382, 380, 381), (416, 418, 461, 460), (397, 395, 498, 497), (420, 422, 463, 462), (379, 378, 387, 386), (399, 397, 497, 496), (422, 424, 464, 463), (386, 387, 389, 388), (401, 399, 496, 495), (424, 426, 465, 464), (388, 389, 391, 390), (403, 401, 495, 494), (426, 428, 466, 465), (390, 391, 393, 392), (382, 443, 506, 503), (428, 430, 467, 466), (392, 393, 395, 394), (405, 403, 494, 493), (430, 432, 468, 467), (394, 395, 397, 396), (407, 405, 493, 492), (432, 434, 469, 468), (396, 397, 399, 398), (409, 407, 492, 491), (434, 436, 470, 469), (398, 399, 401, 400), (411, 409, 491, 490), (436, 438, 471, 470), (400, 401, 403, 402), (413, 411, 490, 489), (383, 381, 385, 444), (402, 403, 405, 404), (415, 413, 489, 488), (438, 440, 472, 471), (404, 405, 407, 406), (417, 415, 488, 487), (440, 442, 473, 472), (406, 407, 409, 408), (419, 417, 487, 486), (442, 383, 444, 473), (408, 409, 411, 410), (421, 419, 486, 485), (379, 386, 445, 384), (410, 411, 413, 412), (423, 421, 485, 484), (386, 388, 446, 445), (412, 413, 415, 414), (425, 423, 484, 483), (388, 390, 447, 446), (414, 415, 417, 416), (427, 425, 483, 482), (390, 392, 448, 447), (416, 417, 419, 418), (429, 427, 482, 481), (392, 394, 449, 448), (418, 419, 421, 420), (431, 429, 481, 480), (394, 396, 450, 449), (420, 421, 423, 422), (433, 431, 480, 479), (396, 398, 451, 450), (422, 423, 425, 424), (435, 433, 479, 478), (398, 400, 452, 451), (424, 425, 427, 426), (437, 435, 478, 477), (400, 402, 453, 452), (426, 427, 429, 428), (378, 380, 504, 505), (402, 404, 454, 453), (428, 429, 431, 430), (439, 437, 477, 476), (404, 406, 455, 454), (430, 431, 433, 432), (441, 439, 476, 475), (406, 408, 456, 455), (432, 433, 435, 434), (443, 441, 475, 506), (408, 410, 457, 456), (434, 435, 437, 436), (380, 382, 503, 504), (381, 379, 384, 385), (436, 437, 439, 438), (387, 378, 505, 502), (410, 412, 458, 457), (438, 439, 441, 440), (414, 416, 460, 459), (442, 443, 382, 383), (440, 441, 443, 442), (389, 387, 502, 501), (418, 420, 462, 461), (412, 414, 459, 458), (467, 468, 474), (384, 445, 474), (468, 469, 474), (469, 470, 474), (466, 467, 474), (471, 472, 474), (470, 471, 474), (465, 466, 474), (464, 465, 474), (463, 464, 474), (462, 463, 474), (461, 462, 474), (460, 461, 474), (459, 460, 474), (458, 459, 474), (457, 458, 474), (456, 457, 474), (455, 456, 474), (454, 455, 474), (453, 454, 474), (452, 453, 474), (451, 452, 474), (473, 444, 474), (450, 451, 474), (449, 450, 474), (448, 449, 474), (447, 448, 474), (446, 447, 474), (445, 446, 474), (444, 385, 474), (385, 384, 474), (472, 473, 474), (524, 523, 521, 522), (513, 515, 567, 566), (526, 525, 523, 524), (515, 517, 568, 567), (528, 527, 525, 526), (517, 519, 569, 568), (530, 529, 527, 528), (519, 521, 570, 569), (532, 531, 529, 530), (521, 523, 571, 570), (534, 533, 531, 532), (523, 525, 572, 571), (536, 535, 533, 534), (525, 527, 573, 572), (542, 537, 544, 561), (527, 529, 574, 573), (540, 542, 561, 560), (529, 531, 575, 574), (508, 540, 560, 559), (531, 533, 576, 575), (533, 535, 577, 576), (510, 508, 559, 558), (512, 510, 558, 557), (514, 512, 557, 556), (516, 514, 556, 555), (518, 516, 555, 554), (538, 543, 579, 578), (520, 518, 554, 553), (522, 520, 553, 552), (524, 522, 552, 551), (526, 524, 551, 550), (530, 528, 549, 548), (503, 506, 507), (504, 503, 507), (498, 499, 507), (493, 494, 507), (488, 489, 507), (483, 484, 507), (478, 479, 507), (506, 475, 507), (505, 504, 507), (499, 500, 507), (494, 495, 507), (489, 490, 507), (484, 485, 507), (479, 480, 507), (500, 501, 507), (495, 496, 507), (490, 491, 507), (485, 486, 507), (480, 481, 507), (475, 476, 507), (501, 502, 507), (496, 497, 507), (491, 492, 507), (486, 487, 507), (481, 482, 507), (476, 477, 507), (502, 505, 507), (497, 498, 507), (492, 493, 507), (487, 488, 507), (482, 483, 507), (477, 478, 507), (511, 513, 566, 565), (522, 521, 519, 520), (509, 511, 565, 564), (520, 519, 517, 518), (518, 517, 515, 516), (539, 509, 564, 563), (516, 515, 513, 514), (541, 539, 563, 562), (514, 513, 511, 512), (543, 541, 562, 579), (512, 511, 509, 510), (510, 509, 539, 508), (536, 534, 546, 545), (508, 539, 541, 540), (532, 530, 548, 547), (542, 543, 538, 537), (540, 541, 543, 542), (528, 526, 550, 549), (534, 532, 547, 546), (593, 591, 703, 702), (583, 582, 580, 581), (595, 593, 702, 701), (597, 595, 701, 700), (585, 584, 582, 583), (618, 620, 663, 662), (599, 597, 700, 699), (622, 624, 665, 664), (581, 580, 589, 588), (601, 599, 699, 698), (624, 626, 666, 665), (588, 589, 591, 590), (603, 601, 698, 697), (626, 628, 667, 666), (590, 591, 593, 592), (605, 603, 697, 696), (628, 630, 668, 667), (592, 593, 595, 594), (584, 645, 708, 705), (630, 632, 669, 668), (594, 595, 597, 596), (607, 605, 696, 695), (632, 634, 670, 669), (596, 597, 599, 598), (609, 607, 695, 694), (634, 636, 671, 670), (598, 599, 601, 600), (611, 609, 694, 693), (636, 638, 672, 671), (600, 601, 603, 602), (613, 611, 693, 692), (638, 640, 673, 672), (602, 603, 605, 604), (615, 613, 692, 691), (585, 583, 587, 646), (604, 605, 607, 606), (617, 615, 691, 690), (640, 642, 674, 673), (606, 607, 609, 608), (619, 617, 690, 689), (642, 644, 675, 674), (608, 609, 611, 610), (621, 619, 689, 688), (644, 585, 646, 675), (610, 611, 613, 612), (623, 621, 688, 687), (581, 588, 647, 586), (612, 613, 615, 614), (625, 623, 687, 686), (588, 590, 648, 647), (614, 615, 617, 616), (627, 625, 686, 685), (590, 592, 649, 648), (616, 617, 619, 618), (629, 627, 685, 684), (592, 594, 650, 649), (618, 619, 621, 620), (631, 629, 684, 683), (594, 596, 651, 650), (620, 621, 623, 622), (633, 631, 683, 682), (596, 598, 652, 651), (622, 623, 625, 624), (635, 633, 682, 681), (598, 600, 653, 652), (624, 625, 627, 626), (637, 635, 681, 680), (600, 602, 654, 653), (626, 627, 629, 628), (639, 637, 680, 679), (602, 604, 655, 654), (628, 629, 631, 630), (580, 582, 706, 707), (604, 606, 656, 655), (630, 631, 633, 632), (641, 639, 679, 678), (606, 608, 657, 656), (632, 633, 635, 634), (643, 641, 678, 677), (608, 610, 658, 657), (634, 635, 637, 636), (645, 643, 677, 708), (610, 612, 659, 658), (636, 637, 639, 638), (582, 584, 705, 706), (583, 581, 586, 587), (638, 639, 641, 640), (589, 580, 707, 704), (612, 614, 660, 659), (640, 641, 643, 642), (616, 618, 662, 661), (644, 645, 584, 585), (642, 643, 645, 644), (591, 589, 704, 703), (620, 622, 664, 663), (614, 616, 661, 660), (669, 670, 676), (586, 647, 676), (670, 671, 676), (671, 672, 676), (668, 669, 676), (673, 674, 676), (672, 673, 676), (667, 668, 676), (666, 667, 676), (665, 666, 676), (664, 665, 676), (663, 664, 676), (662, 663, 676), (661, 662, 676), (660, 661, 676), (659, 660, 676), (658, 659, 676), (657, 658, 676), (656, 657, 676), (655, 656, 676), (654, 655, 676), (653, 654, 676), (675, 646, 676), (652, 653, 676), (651, 652, 676), (650, 651, 676), (649, 650, 676), (648, 649, 676), (647, 648, 676), (646, 587, 676), (587, 586, 676), (674, 675, 676), (726, 725, 723, 724), (715, 717, 769, 768), (728, 727, 725, 726), (717, 719, 770, 769), (730, 729, 727, 728), (719, 721, 771, 770), (732, 731, 729, 730), (721, 723, 772, 771), (734, 733, 731, 732), (723, 725, 773, 772), (736, 735, 733, 734), (725, 727, 774, 773), (738, 737, 735, 736), (727, 729, 775, 774), (744, 739, 746, 763), (729, 731, 776, 775), (742, 744, 763, 762), (731, 733, 777, 776), (710, 742, 762, 761), (733, 735, 778, 777), (735, 737, 779, 778), (712, 710, 761, 760), (714, 712, 760, 759), (716, 714, 759, 758), (718, 716, 758, 757), (720, 718, 757, 756), (740, 745, 781, 780), (722, 720, 756, 755), (724, 722, 755, 754), (726, 724, 754, 753), (728, 726, 753, 752), (732, 730, 751, 750), (705, 708, 709), (706, 705, 709), (700, 701, 709), (695, 696, 709), (690, 691, 709), (685, 686, 709), (680, 681, 709), (708, 677, 709), (707, 706, 709), (701, 702, 709), (696, 697, 709), (691, 692, 709), (686, 687, 709), (681, 682, 709), (702, 703, 709), (697, 698, 709), (692, 693, 709), (687, 688, 709), (682, 683, 709), (677, 678, 709), (703, 704, 709), (698, 699, 709), (693, 694, 709), (688, 689, 709), (683, 684, 709), (678, 679, 709), (704, 707, 709), (699, 700, 709), (694, 695, 709), (689, 690, 709), (684, 685, 709), (679, 680, 709), (713, 715, 768, 767), (724, 723, 721, 722), (711, 713, 767, 766), (722, 721, 719, 720), (720, 719, 717, 718), (741, 711, 766, 765), (718, 717, 715, 716), (743, 741, 765, 764), (716, 715, 713, 714), (745, 743, 764, 781), (714, 713, 711, 712), (712, 711, 741, 710), (738, 736, 748, 747), (710, 741, 743, 742), (734, 732, 750, 749), (744, 745, 740, 739), (742, 743, 745, 744), (730, 728, 752, 751), (736, 734, 749, 748), (795, 793, 905, 904), (785, 784, 782, 783), (797, 795, 904, 903), (799, 797, 903, 902), (787, 786, 784, 785), (820, 822, 865, 864), (801, 799, 902, 901), (824, 826, 867, 866), (783, 782, 791, 790), (803, 801, 901, 900), (826, 828, 868, 867), (790, 791, 793, 792), (805, 803, 900, 899), (828, 830, 869, 868), (792, 793, 795, 794), (807, 805, 899, 898), (830, 832, 870, 869), (794, 795, 797, 796), (786, 847, 910, 907), (832, 834, 871, 870), (796, 797, 799, 798), (809, 807, 898, 897), (834, 836, 872, 871), (798, 799, 801, 800), (811, 809, 897, 896), (836, 838, 873, 872), (800, 801, 803, 802), (813, 811, 896, 895), (838, 840, 874, 873), (802, 803, 805, 804), (815, 813, 895, 894), (840, 842, 875, 874), (804, 805, 807, 806), (817, 815, 894, 893), (787, 785, 789, 848), (806, 807, 809, 808), (819, 817, 893, 892), (842, 844, 876, 875), (808, 809, 811, 810), (821, 819, 892, 891), (844, 846, 877, 876), (810, 811, 813, 812), (823, 821, 891, 890), (846, 787, 848, 877), (812, 813, 815, 814), (825, 823, 890, 889), (783, 790, 849, 788), (814, 815, 817, 816), (827, 825, 889, 888), (790, 792, 850, 849), (816, 817, 819, 818), (829, 827, 888, 887), (792, 794, 851, 850), (818, 819, 821, 820), (831, 829, 887, 886), (794, 796, 852, 851), (820, 821, 823, 822), (833, 831, 886, 885), (796, 798, 853, 852), (822, 823, 825, 824), (835, 833, 885, 884), (798, 800, 854, 853), (824, 825, 827, 826), (837, 835, 884, 883), (800, 802, 855, 854), (826, 827, 829, 828), (839, 837, 883, 882), (802, 804, 856, 855), (828, 829, 831, 830), (841, 839, 882, 881), (804, 806, 857, 856), (830, 831, 833, 832), (782, 784, 908, 909), (806, 808, 858, 857), (832, 833, 835, 834), (843, 841, 881, 880), (808, 810, 859, 858), (834, 835, 837, 836), (845, 843, 880, 879), (810, 812, 860, 859), (836, 837, 839, 838), (847, 845, 879, 910), (812, 814, 861, 860), (838, 839, 841, 840), (784, 786, 907, 908), (785, 783, 788, 789), (840, 841, 843, 842), (791, 782, 909, 906), (814, 816, 862, 861), (842, 843, 845, 844), (818, 820, 864, 863), (846, 847, 786, 787), (844, 845, 847, 846), (793, 791, 906, 905), (822, 824, 866, 865), (816, 818, 863, 862), (871, 872, 878), (788, 849, 878), (872, 873, 878), (873, 874, 878), (870, 871, 878), (875, 876, 878), (874, 875, 878), (869, 870, 878), (868, 869, 878), (867, 868, 878), (866, 867, 878), (865, 866, 878), (864, 865, 878), (863, 864, 878), (862, 863, 878), (861, 862, 878), (860, 861, 878), (859, 860, 878), (858, 859, 878), (857, 858, 878), (856, 857, 878), (855, 856, 878), (877, 848, 878), (854, 855, 878), (853, 854, 878), (852, 853, 878), (851, 852, 878), (850, 851, 878), (849, 850, 878), (848, 789, 878), (789, 788, 878), (876, 877, 878), (928, 927, 925, 926), (917, 919, 971, 970), (930, 929, 927, 928), (919, 921, 972, 971), (932, 931, 929, 930), (921, 923, 973, 972), (934, 933, 931, 932), (923, 925, 974, 973), (936, 935, 933, 934), (925, 927, 975, 974), (938, 937, 935, 936), (927, 929, 976, 975), (940, 939, 937, 938), (929, 931, 977, 976), (946, 941, 948, 965), (931, 933, 978, 977), (944, 946, 965, 964), (933, 935, 979, 978), (912, 944, 964, 963), (935, 937, 980, 979), (937, 939, 981, 980), (914, 912, 963, 962), (916, 914, 962, 961), (918, 916, 961, 960), (920, 918, 960, 959), (922, 920, 959, 958), (942, 947, 983, 982), (924, 922, 958, 957), (926, 924, 957, 956), (928, 926, 956, 955), (930, 928, 955, 954), (934, 932, 953, 952), (907, 910, 911), (908, 907, 911), (902, 903, 911), (897, 898, 911), (892, 893, 911), (887, 888, 911), (882, 883, 911), (910, 879, 911), (909, 908, 911), (903, 904, 911), (898, 899, 911), (893, 894, 911), (888, 889, 911), (883, 884, 911), (904, 905, 911), (899, 900, 911), (894, 895, 911), (889, 890, 911), (884, 885, 911), (879, 880, 911), (905, 906, 911), (900, 901, 911), (895, 896, 911), (890, 891, 911), (885, 886, 911), (880, 881, 911), (906, 909, 911), (901, 902, 911), (896, 897, 911), (891, 892, 911), (886, 887, 911), (881, 882, 911), (915, 917, 970, 969), (926, 925, 923, 924), (913, 915, 969, 968), (924, 923, 921, 922), (922, 921, 919, 920), (943, 913, 968, 967), (920, 919, 917, 918), (945, 943, 967, 966), (918, 917, 915, 916), (947, 945, 966, 983), (916, 915, 913, 914), (914, 913, 943, 912), (940, 938, 950, 949), (912, 943, 945, 944), (936, 934, 952, 951), (946, 947, 942, 941), (944, 945, 947, 946), (932, 930, 954, 953), (938, 936, 951, 950), (988, 989, 985, 984), (992, 990, 986, 993), (990, 991, 987, 986), (994, 988, 984, 995), (995, 993, 986, 987), (994, 992, 989, 988), (989, 992, 993, 985), (1009, 1008, 1005, 1006), (984, 985, 993, 995), (991, 990, 992, 994), (997, 998, 999, 996), (1002, 1001, 998, 997), (1000, 1003, 996, 999), (1003, 1002, 997, 996), (994, 995, 1000, 1001), (991, 994, 1001, 1002), (995, 987, 1003, 1000), (987, 991, 1002, 1003), (1007, 1006, 1005, 1004), (1009, 1006, 1012, 1014), (1011, 1010, 1007, 1004), (1008, 1011, 1004, 1005), (1000, 999, 1008, 1009), (1001, 1000, 1009, 1010), (998, 1001, 1010, 1011), (999, 998, 1011, 1008), (1015, 1014, 1012, 1013), (1010, 1009, 1014, 1015), (1007, 1010, 1015, 1013), (1006, 1007, 1013, 1012)])
me_cube.use_remesh_preserve_volume = False
me_cube.use_remesh_preserve_attributes = False
me_cube.use_mirror_vertex_groups = False
me_cube.update()

# ---- objects
ob_cube = bpy.data.objects.new('Cube', me_cube)
ob_lamp = bpy.data.objects.new('Lamp', light_lamp)
ob_camera = bpy.data.objects.new('Camera', cam_camera)

# ---- transforms, parenting, visibility, modifiers, constraints
ob_cube.location = (0.0, 0.0, 0.0)
ob_cube.lineart.crease_threshold = 0.0
ob_lamp.location = (4.781, -2.993, 7.759)
ob_lamp.rotation_euler = (0.6503, 0.05522, 1.866)
ob_lamp.lock_rotations_4d = False
ob_lamp.empty_display_type = 'ARROWS'
ob_lamp.color = (0.0, 0.0, 0.0, 0.0)
ob_lamp.lineart.crease_threshold = 0.0
ob_camera.location = (9.579, -8.993, 7.654)
ob_camera.rotation_euler = (1.109, 0.01082, 0.8149)
ob_camera.lock_rotations_4d = False
ob_camera.empty_display_type = 'ARROWS'
ob_camera.color = (0.0, 0.0, 0.0, 0.0)
ob_camera.display_type = 'WIRE'
ob_camera.lineart.crease_threshold = 0.0

# ---- collection membership
col_collection_1.objects.link(ob_cube)
col_collection_1.objects.link(ob_lamp)
col_collection_1.objects.link(ob_camera)

# ---- scene / render settings (as saved in the file)
scene.camera = ob_camera
scene.frame_start = 1; scene.frame_end = 250; scene.frame_set(121)
scene.render.engine = 'BLENDER_EEVEE_NEXT'
scene.render.image_settings.color_mode = 'RGB'
scene.render.image_settings.compression = 90
scene.render.resolution_percentage = 50
scene.render.dither_intensity = 0.0
scene.cycles.use_denoising = False
scene.cycles.samples = 10
scene.cycles.sampling_pattern = 'TABULATED_SOBOL'
scene.cycles.light_sampling_threshold = 0.0
scene.cycles.use_adaptive_sampling = False
scene.cycles.use_light_tree = False
scene.cycles.blur_glossy = 0.0
scene.cycles.volume_bounces = 1
scene.cycles.pixel_filter_type = 'GAUSSIAN'
scene.cycles.sample_clamp_indirect = 0.0
scene.view_settings.view_transform = 'Standard'
bpy.context.view_layer.update()
